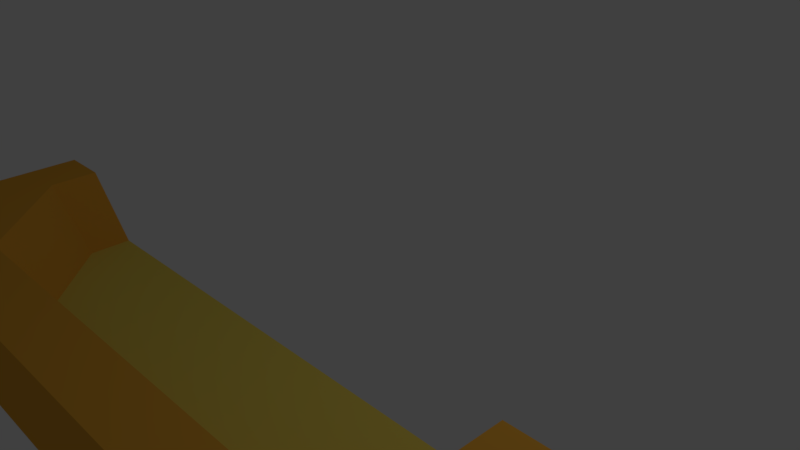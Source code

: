 # Source: Edge.blend  (saved by Blender 2.77.0; exported with 4.5.12 LTS)
import bpy
from mathutils import Matrix  # noqa: F401  (used for matrix-valued properties, if any)

bpy.ops.wm.read_factory_settings(use_empty=True)
scene = bpy.context.scene
scene.name = 'Scene'

# ---- collections
col_collection_1 = bpy.data.collections.new('Collection 1'); scene.collection.children.link(col_collection_1)

# ---- materials (node trees are filled in below, after node groups)
mat_innermaterial1 = bpy.data.materials.new('InnerMaterial1')
mat_innermaterial1.alpha_threshold = 0.0
mat_innermaterial1.use_transparent_shadow = False
mat_innermaterial1.diffuse_color = (0.8, 0.6349, 0.1047, 1.0)
mat_innermaterial1.roughness = 0.5
mat_innermaterial1.line_color = (0.0, 0.0, 0.0, 1.0)
mat_edgematerial1 = bpy.data.materials.new('EdgeMaterial1')
mat_edgematerial1.alpha_threshold = 0.0
mat_edgematerial1.use_transparent_shadow = False
mat_edgematerial1.diffuse_color = (0.8, 0.3885, 0.04484, 1.0)
mat_edgematerial1.roughness = 0.5

# ---- material node trees

# ---- world
world_world = bpy.data.worlds.new('World'); scene.world = world_world
world_world.color = (0.05088, 0.05088, 0.05088)
world_world.use_sun_shadow = False
world_world.sun_shadow_jitter_overblur = 0.0
world_world.cycles.sampling_method = 'MANUAL'

# ---- cameras
cam_camera = bpy.data.cameras.new('Camera')
cam_camera.clip_end = 100.0
cam_camera.lens = 35.0
cam_camera.sensor_width = 32.0
cam_camera.sensor_height = 18.0
cam_camera.ortho_scale = 7.314
cam_camera.dof.focus_distance = 0.0
cam_camera.dof.aperture_fstop = 128.0

# ---- lights
light_lamp = bpy.data.lights.new('Lamp', 'POINT')
light_lamp.transmission_factor = 0.0
light_lamp.cutoff_distance = 30.0
light_lamp.energy = 100.0
light_lamp.shadow_buffer_clip_start = 1.001
light_lamp.shadow_soft_size = 0.1
light_lamp.shadow_maximum_resolution = 0.006
light_lamp.use_absolute_resolution = True

# ---- meshes
me_cube = bpy.data.meshes.new('Cube')
me_cube.from_pydata([(0.8883, -0.8961, -1.0), (-0.8828, -0.8961, -1.0), (0.8883, -0.8962, 1.0), (-0.8828, -0.8961, 1.0), (-5.364e-07, -0.8961, 1.0), (0.8883, -0.5, 1.0), (-0.5, -0.8961, 1.0), (0.5, -0.8961, 1.0), (-0.8828, -0.5, 1.0), (0.8883, -0.75, 1.0), (-0.75, -0.8961, 1.0), (0.25, -0.8961, 1.0), (-4.396e-07, -0.75, 1.0), (-0.25, -0.8961, 1.0), (0.75, -0.8961, 1.0), (-0.8828, -0.75, 1.0), (0.5, -0.75, 1.0), (0.75, -0.5, 1.0), (-0.5, -0.75, 1.0), (-0.75, -0.5, 1.0), (-0.25, -0.75, 1.0), (0.75, -0.75, 1.0), (0.25, -0.75, 1.0), (-0.75, -0.75, 1.0), (0.8883, -0.375, 1.0), (-0.8828, -0.375, 1.0), (-0.75, -0.375, 1.0), (0.75, -0.375, 1.0), (0.4523, -0.6816, -0.7714), (0.6784, -0.4555, -0.7714), (-0.6784, -0.4555, -0.7714), (-0.4523, -0.6816, -0.7714), (-0.6784, -0.3425, -0.7714), (-0.2261, -0.6816, -0.7714), (-4.123e-07, -0.6816, -0.7714), (0.6784, -0.3425, -0.7714), (0.2261, -0.6816, -0.7714), (0.8883, -0.3621, -1.0), (-0.8828, -0.3621, -1.0)], [], [(37, 0, 1, 38), (23, 15, 3, 10), (0, 2, 14, 7, 11, 4, 13, 6, 10, 3, 1), (22, 12, 4, 11), (21, 16, 7, 14), (20, 18, 6, 13), (26, 25, 8, 19), (12, 20, 13, 4), (24, 27, 17, 5), (9, 21, 14, 2), (5, 17, 21, 9), (21, 17, 16), (16, 22, 11, 7), (18, 23, 10, 6), (19, 23, 18), (19, 8, 15, 23), (26, 19, 30, 32), (20, 12, 34, 33), (22, 16, 28, 36), (16, 17, 29, 28), (18, 20, 33, 31), (12, 22, 36, 34), (19, 18, 31, 30), (17, 27, 35, 29), (0, 37, 24, 5, 9, 2), (28, 29, 35, 32, 30, 31, 33, 34, 36), (24, 37, 35, 27), (26, 32, 38, 25), (37, 38, 32, 35), (1, 3, 15, 8, 25, 38)])
me_cube.polygons.foreach_set('material_index', [1, 1, 1, 1, 1, 1, 1, 1, 1, 1, 1, 1, 1, 1, 1, 1, 1, 1, 1, 1, 1, 1, 1, 1, 1, 0, 1, 1, 1, 0])
me_cube.materials.append(mat_innermaterial1)
me_cube.materials.append(mat_edgematerial1)
me_cube.use_remesh_preserve_volume = False
me_cube.use_remesh_preserve_attributes = False
me_cube.use_mirror_vertex_groups = False
me_cube.update()

# ---- objects
ob_cube = bpy.data.objects.new('Cube', me_cube)
ob_lamp = bpy.data.objects.new('Lamp', light_lamp)
ob_camera = bpy.data.objects.new('Camera', cam_camera)

# ---- transforms, parenting, visibility, modifiers, constraints
ob_cube.location = (0.0, 0.0, 0.0)
ob_cube.scale = (5.009, 5.009, 0.5665)
ob_cube.lock_rotations_4d = False
ob_cube.empty_display_type = 'ARROWS'
ob_cube.lineart.crease_threshold = 0.0
ob_lamp.location = (4.076, 1.005, 5.904)
ob_lamp.rotation_euler = (0.6503, 0.05522, 1.866)
ob_lamp.lock_rotations_4d = False
ob_lamp.empty_display_type = 'ARROWS'
ob_lamp.color = (0.0, 0.0, 0.0, 0.0)
ob_lamp.hide_viewport = True
ob_lamp.lineart.crease_threshold = 0.0
ob_camera.location = (7.481, -6.508, 5.344)
ob_camera.rotation_euler = (1.109, 0.01082, 0.8149)
ob_camera.lock_rotations_4d = False
ob_camera.empty_display_type = 'ARROWS'
ob_camera.color = (0.0, 0.0, 0.0, 0.0)
ob_camera.hide_viewport = True
ob_camera.display_type = 'WIRE'
ob_camera.lineart.crease_threshold = 0.0

# ---- collection membership
col_collection_1.objects.link(ob_cube)
col_collection_1.objects.link(ob_lamp)
col_collection_1.objects.link(ob_camera)

# ---- scene / render settings (as saved in the file)
scene.camera = ob_camera
scene.frame_start = 1; scene.frame_end = 250; scene.frame_set(1)
scene.render.engine = 'BLENDER_EEVEE_NEXT'
scene.render.resolution_percentage = 50
scene.render.dither_intensity = 0.0
scene.cycles.use_denoising = False
scene.cycles.samples = 128
scene.cycles.sampling_pattern = 'TABULATED_SOBOL'
scene.cycles.light_sampling_threshold = 0.0
scene.cycles.use_adaptive_sampling = False
scene.cycles.use_light_tree = False
scene.cycles.blur_glossy = 0.0
scene.cycles.sample_clamp_indirect = 0.0
scene.view_settings.view_transform = 'Standard'
bpy.context.view_layer.update()
